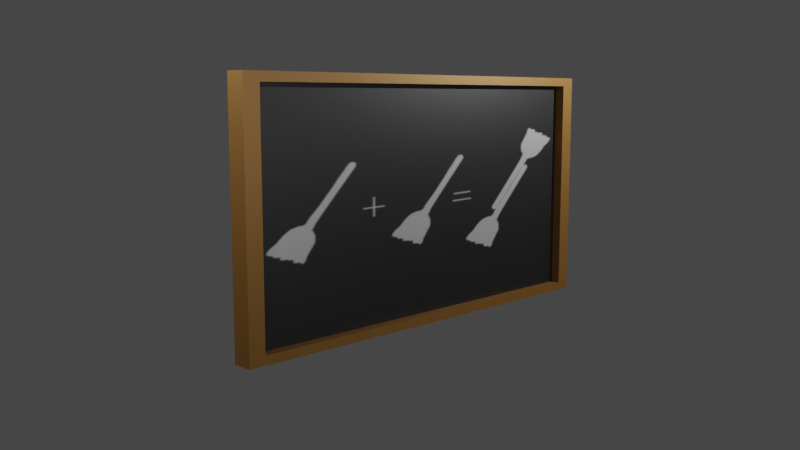 # Source: CraftingSign.blend  (saved by Blender 3.5.10; exported with 4.5.12 LTS)
import bpy
from mathutils import Matrix  # noqa: F401  (used for matrix-valued properties, if any)

bpy.ops.wm.read_factory_settings(use_empty=True)
scene = bpy.context.scene
scene.name = 'Scene'

# ---- collections
col_crafting_sign = bpy.data.collections.new('Crafting_Sign'); scene.collection.children.link(col_crafting_sign)
col_camera_setup = bpy.data.collections.new('Camera Setup'); scene.collection.children.link(col_camera_setup)

# ---- images (referenced by path relative to the original .blend; pixels are not part of the script)
import os
ASSET_DIR = os.environ.get("B2B_ASSET_DIR", "")  # directory of the original .blend (textures are referenced by path, not embedded)
HERE = os.path.dirname(os.path.abspath(__file__))  # packed textures are extracted next to this script under _unpacked/

def load_image(name, relpath, width, height, colorspace="sRGB"):
    """Load a texture the original file referenced (path relative to the .blend, or extracted next to this script)."""
    p = next((c for c in (os.path.join(HERE, relpath), os.path.join(ASSET_DIR, relpath)) if relpath and os.path.exists(c)), "")
    if p:
        img = bpy.data.images.load(p, check_existing=True)
        img.name = name
    else:  # same state as the original file: an image datablock whose file is absent (Cycles renders it pink)
        img = bpy.data.images.new(name, width, height)
        img.source = "FILE"
        img.filepath = "//" + (relpath or name)
    img.colorspace_settings.name = colorspace
    return img
img_uv_test = load_image('UV Test', '', 1024, 1024, 'sRGB')
img_craftingsign_textured_png = load_image('CraftingSign_Textured.png', '_unpacked/CraftingSign_Textured.ec6454cb.png', 1024, 1024, 'sRGB')

# ---- materials (node trees are filled in below, after node groups)
mat_sign_frame = bpy.data.materials.new('Sign_Frame')
mat_sign_frame.alpha_threshold = 0.0
mat_sign_frame.use_transparent_shadow = False
mat_sign_frame.roughness = 0.5
mat_sign_frame.line_color = (0.0, 0.0, 0.0, 1.0)
mat_sign_picture = bpy.data.materials.new('Sign_Picture')
mat_sign_picture.alpha_threshold = 0.0
mat_sign_picture.use_transparent_shadow = False
mat_sign_picture.roughness = 0.5
mat_sign_picture.line_color = (0.0, 0.0, 0.0, 1.0)

# ---- material node trees
mat_sign_frame.use_nodes = True; mat_sign_frame.node_tree.nodes.clear()
_N = mat_sign_frame.node_tree.nodes; _L = mat_sign_frame.node_tree.links
n0 = _N.new('ShaderNodeOutputMaterial'); n0.name = 'Material Output'; n0.location = (300, 300)
n1 = _N.new('ShaderNodeBsdfPrincipled'); n1.name = 'Principled BSDF'; n1.location = (10, 300)
n1.distribution = 'GGX'
n1.subsurface_method = 'RANDOM_WALK_SKIN'
n1.inputs[0].default_value = (0.2345, 0.1142, 0.02499, 1.0)
n1.inputs[1].default_value = 0.5
n1.inputs[3].default_value = 1.45
n1.inputs[27].default_value = (0.0, 0.0, 0.0, 1.0)
n1.inputs[28].default_value = 1.0
n2 = _N.new('ShaderNodeTexImage'); n2.name = 'Image Texture'; n2.location = (-295, 295)
n2.image = img_uv_test
_L.new(n1.outputs[0], n0.inputs[0])
n0.is_active_output = True
mat_sign_picture.use_nodes = True; mat_sign_picture.node_tree.nodes.clear()
_N = mat_sign_picture.node_tree.nodes; _L = mat_sign_picture.node_tree.links
n0 = _N.new('ShaderNodeOutputMaterial'); n0.name = 'Material Output'; n0.location = (300, 300)
n1 = _N.new('ShaderNodeTexImage'); n1.name = 'Image Texture'; n1.location = (-288, 295)
n1.image = img_uv_test
n2 = _N.new('ShaderNodeBsdfPrincipled'); n2.name = 'Principled BSDF'; n2.location = (10, 300)
n2.distribution = 'GGX'
n2.subsurface_method = 'RANDOM_WALK_SKIN'
n2.inputs[1].default_value = 0.5
n2.inputs[3].default_value = 1.45
n2.inputs[27].default_value = (0.0, 0.0, 0.0, 1.0)
n2.inputs[28].default_value = 1.0
n3 = _N.new('ShaderNodeTexImage'); n3.name = 'Image Texture.001'; n3.location = (-289, 24)
n3.image = img_craftingsign_textured_png
_L.new(n2.outputs[0], n0.inputs[0])
_L.new(n3.outputs[0], n2.inputs[0])
n0.is_active_output = True

# ---- world
world_world = bpy.data.worlds.new('World'); scene.world = world_world
world_world.use_nodes = True; world_world.node_tree.nodes.clear()
_N = world_world.node_tree.nodes; _L = world_world.node_tree.links
n0 = _N.new('ShaderNodeOutputWorld'); n0.name = 'World Output'; n0.location = (300, 300)
n1 = _N.new('ShaderNodeBackground'); n1.name = 'Background'; n1.location = (10, 300)
n1.inputs[0].default_value = (0.05088, 0.05088, 0.05088, 1.0)
_L.new(n1.outputs[0], n0.inputs[0])
n0.is_active_output = True
world_world.color = (0.05088, 0.05088, 0.05088)
world_world.use_sun_shadow = False
world_world.sun_shadow_jitter_overblur = 0.0

# ---- cameras
cam_camera = bpy.data.cameras.new('Camera')
cam_camera.lens = 40.0

# ---- lights
light_point = bpy.data.lights.new('Point', 'POINT')
light_point.transmission_factor = 0.0
light_point.energy = 250.0
light_point.shadow_maximum_resolution = 0.006
light_point.use_absolute_resolution = True
light_point_004 = bpy.data.lights.new('Point.004', 'POINT')
light_point_004.transmission_factor = 0.0
light_point_004.energy = 250.0
light_point_004.shadow_maximum_resolution = 0.006
light_point_004.use_absolute_resolution = True
light_point_002 = bpy.data.lights.new('Point.002', 'POINT')
light_point_002.transmission_factor = 0.0
light_point_002.energy = 250.0
light_point_002.shadow_maximum_resolution = 0.006
light_point_002.use_absolute_resolution = True
light_point_003 = bpy.data.lights.new('Point.003', 'POINT')
light_point_003.transmission_factor = 0.0
light_point_003.energy = 250.0
light_point_003.shadow_maximum_resolution = 0.006
light_point_003.use_absolute_resolution = True

# ---- meshes
me_cube = bpy.data.meshes.new('Cube')
me_cube.from_pydata([(1.0, 1.0, 1.0), (1.0, 1.0, -1.0), (1.0, -1.0, 1.0), (1.0, -1.0, -1.0), (-1.0, 0.9276, 0.9276), (-1.0, 0.9276, -0.9276), (-1.0, -0.9276, 0.9276), (-1.0, -0.9276, -0.9276), (-1.0, 1.0, -1.0), (-1.0, -1.0, -1.0), (-1.0, -1.0, 1.0), (-1.0, 1.0, 1.0), (-0.03357, 0.9276, -0.9276), (-0.03357, -0.9276, -0.9276), (-0.03357, -0.9276, 0.9276), (-0.03357, 0.9276, 0.9276)], [], [(0, 11, 10, 2), (3, 2, 10, 9), (6, 4, 15, 14), (8, 1, 3, 9), (1, 0, 2, 3), (8, 11, 0, 1), (7, 5, 8, 9), (6, 7, 9, 10), (5, 4, 11, 8), (4, 6, 10, 11), (13, 14, 15, 12), (7, 6, 14, 13), (4, 5, 12, 15), (5, 7, 13, 12)])
me_cube.polygons.foreach_set('material_index', [0, 0, 0, 0, 0, 0, 0, 0, 0, 0, 1, 0, 0, 0])
_uv = me_cube.uv_layers.new(name='UVMap')
_uv.uv.foreach_set('vector', [2.98e-08, 0.0, 0.3333, 2.98e-08, 0.3333, 0.3333, 0.0, 0.3333, 0.3333, 0.3333, 0.3333, 0.6667, 0.0, 0.6667, 2.98e-08, 0.3333, 0.8316, 0.9673, 0.8316, 0.6581, 0.9927, 0.6581, 0.9927, 0.9673, 0.3333, 0.3333, 0.6667, 0.3333, 0.6667, 0.6667, 0.3333, 0.6667, 0.3333, 0.6667, 0.3333, 1.0, 0.0, 1.0, 2.98e-08, 0.6667, 1.0, 2.98e-08, 1.0, 0.3333, 0.6667, 0.3333, 0.6667, 0.0, 0.6546, 0.01207, 0.3454, 0.01207, 0.3333, 0.0, 0.6667, 2.98e-08, 0.6546, 0.3213, 0.6546, 0.01207, 0.6667, 2.98e-08, 0.6667, 0.3333, 0.3454, 0.01207, 0.3454, 0.3213, 0.3333, 0.3333, 0.3333, 0.0, 0.3454, 0.3213, 0.6546, 0.3213, 0.6667, 0.3333, 0.3333, 0.3333, 0.9768, 0.3333, 0.9771, 0.6441, 0.6667, 0.6441, 0.6667, 0.3333, 0.8316, 0.6581, 0.8316, 0.9673, 0.6706, 0.9673, 0.6706, 0.6581, 0.3333, 0.9759, 0.3333, 0.6667, 0.4944, 0.6667, 0.4944, 0.9759, 0.6555, 0.6667, 0.6555, 0.9759, 0.4944, 0.9759, 0.4944, 0.6667])
me_cube.materials.append(mat_sign_frame)
me_cube.materials.append(mat_sign_picture)
me_cube.use_mirror_vertex_groups = False
me_cube.update()

# ---- objects
ob_craftingsign = bpy.data.objects.new('CraftingSign', me_cube)
ob_empty = bpy.data.objects.new('Empty', None)
ob_camera = bpy.data.objects.new('Camera', cam_camera)
ob_point = bpy.data.objects.new('Point', light_point)
ob_point_001 = bpy.data.objects.new('Point.001', light_point_004)
ob_point_002 = bpy.data.objects.new('Point.002', light_point_002)
ob_point_003 = bpy.data.objects.new('Point.003', light_point_003)

# ---- transforms, parenting, visibility, modifiers, constraints
ob_craftingsign.location = (0.0, 0.0, 2.495)
ob_craftingsign.rotation_euler = (-1.571, -0.0, 0.0)
ob_craftingsign.scale = (-0.08566, 1.0, 1.859)
ob_craftingsign.lock_rotations_4d = False
ob_craftingsign.empty_display_type = 'ARROWS'
ob_craftingsign.lineart.crease_threshold = 0.0
ob_empty.location = (0.009121, 0.0872, 2.894)
ob_empty.rotation_euler = (0.0, -0.0, 6.283)
ob_empty.scale = (2.48, -1.727, 2.952)
ob_empty.empty_display_type = 'CUBE'
ob_camera.parent = ob_empty
ob_camera.matrix_parent_inverse = Matrix(((0.4032, 7.049e-08, -0.0, -0.003677), (1.013e-07, -0.5791, 0.0, 0.0505), (-0.0, 0.0, 0.3388, -0.9804), (0.0, -0.0, -0.0, 1.0)))
ob_camera.location = (4.911, -5.247, 3.321)
ob_camera.rotation_euler = (1.428, -4.349e-08, 0.7854)
ob_camera.scale = (1.0, 1.0, 1.0)
ob_point.location = (-0.882, -3.471, 4.58)
ob_point_001.location = (1.749, 2.396, 4.105)
ob_point_002.location = (5.212, -0.1498, 3.259)
ob_point_003.location = (4.464, -10.01, 6.393)

# ---- collection membership
col_crafting_sign.objects.link(ob_craftingsign)
col_camera_setup.objects.link(ob_empty)
col_camera_setup.objects.link(ob_camera)
col_camera_setup.objects.link(ob_point)
col_camera_setup.objects.link(ob_point_001)
col_camera_setup.objects.link(ob_point_002)
col_camera_setup.objects.link(ob_point_003)

# ---- scene / render settings (as saved in the file)
scene.camera = ob_camera
scene.frame_start = 1; scene.frame_end = 250; scene.frame_set(87)
scene.render.engine = 'BLENDER_EEVEE_NEXT'
scene.cycles.sampling_pattern = 'TABULATED_SOBOL'
scene.view_settings.view_transform = 'Filmic'
bpy.context.view_layer.update()
